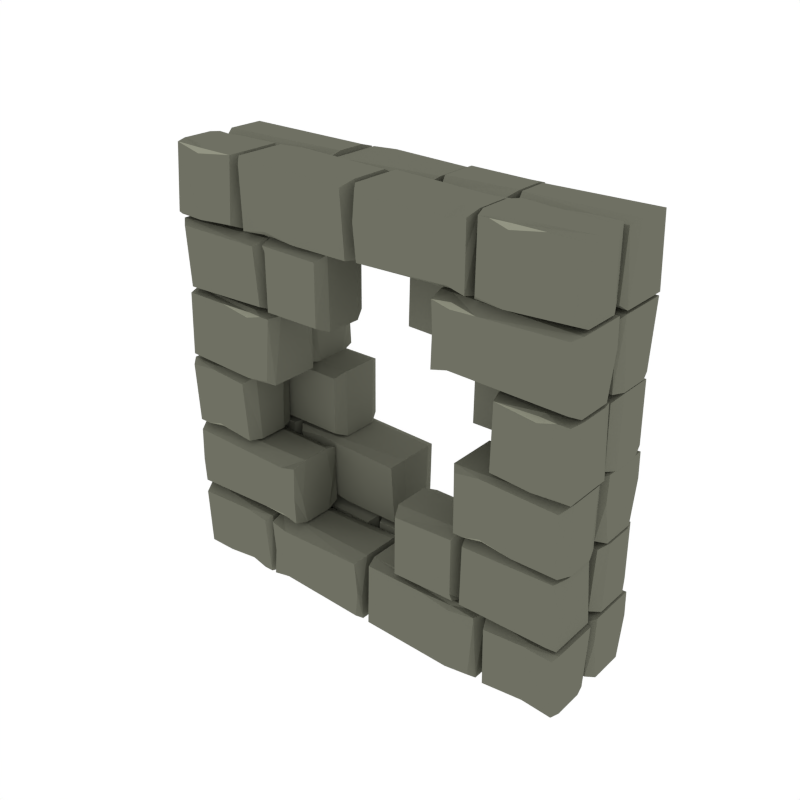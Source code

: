 # Source: Wall_Double_Hole.blend  (saved by Blender 2.79.0; exported with 4.5.12 LTS)
import bpy
from mathutils import Matrix  # noqa: F401  (used for matrix-valued properties, if any)

bpy.ops.wm.read_factory_settings(use_empty=True)
scene = bpy.context.scene
scene.name = 'Scene'

# ---- collections
col_collection_1 = bpy.data.collections.new('Collection 1'); scene.collection.children.link(col_collection_1)

# ---- materials (node trees are filled in below, after node groups)
mat_main = bpy.data.materials.new('Main')
mat_main.alpha_threshold = 0.0
mat_main.diffuse_color = (0.159, 0.162, 0.1248, 1.0)
mat_main.roughness = 0.5
mat_highlights = bpy.data.materials.new('Highlights')
mat_highlights.alpha_threshold = 0.0
mat_highlights.diffuse_color = (0.2899, 0.2957, 0.226, 1.0)
mat_highlights.roughness = 0.5

# ---- material node trees

# ---- world
world_world = bpy.data.worlds.new('World'); scene.world = world_world
world_world.color = (1.0, 1.0, 1.0)
world_world.use_sun_shadow = False
world_world.sun_shadow_jitter_overblur = 0.0
world_world.cycles.sampling_method = 'NONE'
world_world.cycles.sample_map_resolution = 256

# ---- meshes
me_cube_013 = bpy.data.meshes.new('Cube.013')
me_cube_013.from_pydata([(-0.4549, -0.3751, -0.1337), (-0.57, -0.3711, -0.1337), (-0.4337, -0.4792, -0.1337), (-0.4502, -0.3539, -0.4031), (-0.3653, -0.4633, -0.7966), (-0.4242, -0.336, -1.121), (-0.3662, -0.336, -1.215), (-0.3732, -0.3563, -0.1337), (-0.3664, -0.6554, -1.279), (-0.3732, -0.6351, -0.1337), (-0.9913, -0.4571, -0.3741), (-0.9657, -0.4792, -0.1337), (-0.9914, -0.336, -0.4691), (-0.9534, -0.3589, -0.1337), (-0.9903, -0.6554, -1.005), (-0.967, -0.6295, -0.1337), (-0.4245, -0.6554, -1.244), (-0.4511, -0.6151, -0.1337), (-0.3785, -0.4792, -0.1337), (-0.6539, -0.6764, -0.259), (-0.8406, -0.7003, -0.2384), (-0.8406, -0.7003, -0.2384), (-0.9204, -0.6764, -0.259), (-0.6596, -0.9622, 0.0001363), (-0.6332, -0.9881, -1.005), (-0.9736, -0.965, 0.000137), (-0.9934, -0.9869, -0.4691), (-0.8406, -0.9769, 0.000137), (-0.8632, -0.9867, -0.3741), (0.5356, -0.6288, -0.259), (-0.6332, -0.6697, -1.279), (-0.9758, -0.6764, -0.259), (-0.9918, -0.6695, -1.215), (-0.8406, -0.6816, -0.5273), (-0.8569, -0.6686, -0.7966), (0.6005, -0.6665, -0.7966), (0.6168, -0.6794, -0.5273), (0.4705, -0.6674, -1.215), (0.4913, -0.6743, -0.259), (0.9912, -0.6675, -1.279), (0.9693, -0.6743, -0.259), (0.5942, -0.9846, -0.3741), (0.6168, -0.9748, 0.000137), (0.4787, -0.9792, -0.4691), (0.5016, -0.9573, 0.000137), (0.9912, -0.986, -1.005), (0.9636, -0.9601, 0.0001363), (0.5369, -0.6743, -0.259), (0.6168, -0.6981, -0.2384), (0.6168, -0.6982, -0.2384), (0.7664, -0.6743, -0.259), (0.4835, -0.3766, -0.207), (0.205, -0.6321, -0.07293), (0.1786, -0.658, -1.005), (0.2022, -0.3539, -0.07293), (0.1748, -0.3289, -0.8819), (0.4835, -0.6377, -0.207), (0.5037, -0.658, -1.279), (0.4968, -0.3518, -0.207), (0.5038, -0.3315, -1.215), (0.9549, -0.6415, -0.259), (0.5413, -0.3631, 0.0001363), (0.5149, -0.3372, -1.005), (0.9528, -0.3603, 0.000137), (0.9832, -0.3384, -0.4691), (0.5149, -0.6556, -1.279), (0.9832, -0.6558, -1.215), (0.4943, -0.3225, -0.7966), (0.4781, -0.3096, -0.5273), (0.6243, -0.3216, -1.215), (0.6036, -0.3147, -0.259), (0.02902, -0.3215, -1.279), (0.04976, -0.3147, -0.259), (0.5007, -0.004425, -0.3741), (0.4781, -0.01425, 0.000137), (0.6161, -0.009769, -0.4691), (0.5932, -0.03169, 0.000137), (0.02902, -0.003029, -1.005), (0.05546, -0.02893, 0.0001363), (0.6572, -0.01303, -0.259), (0.8439, -0.0369, -0.2384), (0.8439, -0.0369, -0.2384), (0.9811, -0.0117, -0.4437), (0.6629, -0.2988, 0.0001363), (0.6365, -0.3247, -1.005), (0.9809, -0.3053, -0.03266), (0.9963, -0.3235, -0.4691), (0.8439, -0.3135, 0.000137), (0.8665, -0.3233, -0.3741), (0.6365, -0.006289, -1.279), (0.9913, -0.006147, -1.215), (0.8439, -0.01818, -0.5273), (0.8602, -0.00522, -0.7966), (0.4781, -0.2909, -0.2384), (0.4781, -0.2909, -0.2384), (0.3284, -0.3147, -0.259), (-0.5166, -0.1485, -0.1767), (-0.4431, -0.286, -0.04839), (-0.469, -0.3248, -1.244), (-0.02147, -0.3004, -0.005982), (0.001842, -0.3248, -1.005), (-0.01858, -0.02637, -0.006508), (0.0006309, -0.005372, -0.4691), (-0.006324, -0.1485, -0.00875), (0.0004163, -0.1265, -0.3741), (-0.5218, -0.3061, -0.0495), (-0.5271, -0.3248, -1.279), (-0.5218, -0.02425, -0.0495), (-0.5273, -0.005372, -1.215), (-0.4693, -0.005372, -1.121), (-0.5282, -0.1327, -0.7966), (-0.435, -0.04284, -0.04987), (-0.4608, -0.1485, -0.1553), (-0.6688, -0.003103, -0.7966), (-0.6851, -0.01607, -0.5273), (-0.5388, -0.00403, -1.215), (-0.5596, -0.01091, -0.259), (-0.9875, -0.004172, -1.279), (-0.9665, -0.01091, -0.259), (-0.6625, -0.3212, -0.3741), (-0.6851, -0.3114, 0.000137), (-0.547, -0.3159, -0.4691), (-0.5699, -0.294, 0.000137), (-0.9875, -0.3226, -1.005), (-0.9608, -0.2967, 0.0001363), (-0.6052, -0.01091, -0.259), (-0.6851, -0.03478, -0.2384), (-0.6851, -0.03478, -0.2384), (-0.8347, -0.01091, -0.259), (0.5989, -0.975, 4.284), (0.5824, -0.8494, 4.554), (0.5138, -0.8654, 3.889), (0.5729, -0.993, 3.564), (0.5147, -0.993, 3.469), (0.5218, -0.9727, 4.554), (0.5149, -0.6727, 3.405), (0.5315, -0.7026, 4.554), (0.9887, -0.8716, 4.313), (0.9591, -0.8494, 4.554), (0.9888, -0.993, 4.218), (0.9468, -0.97, 4.554), (0.9895, -0.6727, 3.68), (0.9604, -0.6987, 4.554), (0.5732, -0.6727, 3.44), (0.5999, -0.713, 4.554), (0.5271, -0.8494, 4.554), (-0.974, -0.9728, 4.48), (-0.3798, -0.6961, 4.615), (-0.3533, -0.6701, 3.68), (-0.3769, -0.9707, 4.615), (-0.3495, -0.9957, 3.804), (-0.9704, -0.6905, 4.48), (-0.9891, -0.6701, 3.405), (-0.9891, -0.9931, 3.469), (0.4627, -0.2954, 4.551), (0.5777, -0.2995, 4.551), (0.4414, -0.1913, 4.551), (0.4579, -0.3166, 4.282), (0.373, -0.2073, 3.889), (0.432, -0.3346, 3.565), (0.374, -0.3346, 3.47), (0.381, -0.3142, 4.551), (0.3741, -0.01517, 3.406), (0.381, -0.03547, 4.551), (0.9963, -0.2135, 4.311), (0.9729, -0.1913, 4.551), (0.9964, -0.3346, 4.216), (0.9607, -0.3116, 4.551), (0.9971, -0.01517, 3.68), (0.9742, -0.04106, 4.551), (0.4323, -0.01517, 3.441), (0.4589, -0.05538, 4.551), (0.3863, -0.1913, 4.551), (-0.5278, -0.04171, 4.426), (0.2305, -0.3313, 3.889), (0.2142, -0.3184, 4.158), (0.3604, -0.3304, 3.47), (0.3397, -0.3235, 4.426), (-0.1499, -0.3303, 3.406), (-0.1292, -0.3235, 4.426), (0.2368, -0.02334, 4.311), (0.2142, -0.03317, 4.685), (0.3522, -0.02869, 4.216), (0.3294, -0.05061, 4.685), (-0.1499, -0.02195, 3.68), (-0.1235, -0.04785, 4.685), (0.294, -0.3235, 4.426), (0.2142, -0.2997, 4.447), (0.2142, -0.2997, 4.447), (0.06453, -0.3235, 4.426), (-0.4757, -0.2939, 4.478), (-0.1973, -0.03846, 4.612), (-0.1708, -0.01256, 3.68), (-0.1944, -0.299, 4.612), (-0.1671, -0.324, 3.803), (-0.4757, -0.03287, 4.478), (-0.4959, -0.01256, 3.406), (-0.489, -0.3011, 4.478), (-0.4961, -0.3214, 3.47), (-0.9757, -0.02904, 4.426), (-0.5335, -0.3075, 4.685), (-0.5071, -0.3334, 3.68), (-0.9736, -0.3102, 4.685), (-0.9933, -0.3322, 4.216), (-0.5071, -0.01491, 3.406), (-0.9918, -0.01477, 3.47), (-0.4866, -0.348, 3.889), (-0.4703, -0.361, 4.158), (-0.6165, -0.3489, 3.47), (-0.5958, -0.3558, 4.426), (-0.02127, -0.3491, 3.406), (-0.04201, -0.3558, 4.426), (-0.4929, -0.6661, 4.311), (-0.4703, -0.6563, 4.685), (-0.6084, -0.6608, 4.216), (-0.5855, -0.6388, 4.685), (-0.02127, -0.6675, 3.68), (-0.04771, -0.6416, 4.685), (-0.6495, -0.6575, 4.426), (-0.8362, -0.6336, 4.447), (-0.8362, -0.6336, 4.447), (-0.916, -0.6575, 4.426), (-0.6552, -0.3717, 4.685), (-0.6287, -0.3458, 3.68), (-0.9692, -0.3689, 4.685), (-0.9913, -0.347, 4.216), (-0.8362, -0.357, 4.685), (-0.8588, -0.3472, 4.311), (-0.6287, -0.6642, 3.406), (-0.9714, -0.6575, 4.426), (-0.9897, -0.6644, 3.47), (-0.8362, -0.6523, 4.158), (-0.8525, -0.6653, 3.889), (-0.5502, -0.3558, 4.426), (-0.4703, -0.3797, 4.447), (-0.4703, -0.3797, 4.447), (-0.3207, -0.3558, 4.426), (0.6765, -0.6674, 3.889), (0.6928, -0.6545, 4.158), (0.5466, -0.6665, 3.47), (0.5673, -0.6596, 4.426), (0.9936, -0.6664, 3.406), (0.9737, -0.6596, 4.426), (0.6702, -0.3493, 4.311), (0.6928, -0.3591, 4.685), (0.5548, -0.3547, 4.216), (0.5776, -0.3766, 4.685), (0.9936, -0.3479, 3.68), (0.968, -0.3738, 4.685), (0.613, -0.6596, 4.426), (0.6928, -0.6357, 4.447), (0.6928, -0.6357, 4.447), (0.8425, -0.6596, 4.426), (-0.4549, -0.3751, -4.647), (-0.57, -0.3711, -4.647), (-0.4337, -0.4792, -4.647), (-0.4502, -0.3539, -4.378), (-0.3653, -0.4633, -3.985), (-0.4242, -0.336, -3.661), (-0.3662, -0.336, -3.566), (-0.3732, -0.3563, -4.647), (-0.3664, -0.6554, -3.502), (-0.3732, -0.6351, -4.647), (-0.9913, -0.4571, -4.407), (-0.9657, -0.4792, -4.647), (-0.9914, -0.336, -4.312), (-0.9534, -0.3589, -4.647), (-0.9903, -0.6554, -3.776), (-0.967, -0.6295, -4.647), (-0.4245, -0.6554, -3.537), (-0.4511, -0.6151, -4.647), (-0.3785, -0.4792, -4.647), (-0.6539, -0.6764, -4.522), (-0.8406, -0.7003, -4.543), (-0.8406, -0.7003, -4.543), (-0.9204, -0.6764, -4.522), (-0.6596, -0.9622, -4.781), (-0.6332, -0.9881, -3.776), (-0.9736, -0.965, -4.781), (-0.9934, -0.9869, -4.312), (-0.8406, -0.9769, -4.781), (-0.8632, -0.9867, -4.407), (0.5356, -0.6288, -4.522), (-0.6332, -0.6697, -3.502), (-0.9758, -0.6764, -4.522), (-0.9918, -0.6695, -3.566), (-0.8406, -0.6816, -4.254), (-0.8569, -0.6686, -3.985), (0.6005, -0.6665, -3.985), (0.6168, -0.6794, -4.254), (0.4705, -0.6674, -3.566), (0.4913, -0.6743, -4.522), (0.9912, -0.6675, -3.502), (0.9693, -0.6743, -4.522), (0.5942, -0.9846, -4.407), (0.6168, -0.9748, -4.781), (0.4787, -0.9792, -4.312), (0.5016, -0.9573, -4.781), (0.9912, -0.986, -3.776), (0.9636, -0.9601, -4.781), (0.5369, -0.6743, -4.522), (0.6168, -0.6981, -4.543), (0.6168, -0.6982, -4.543), (0.7664, -0.6743, -4.522), (0.4835, -0.3766, -4.574), (0.205, -0.6321, -4.708), (0.1786, -0.658, -3.776), (0.2022, -0.3539, -4.708), (0.1748, -0.3289, -3.899), (0.4835, -0.6377, -4.574), (0.5037, -0.658, -3.502), (0.4968, -0.3518, -4.574), (0.5038, -0.3315, -3.566), (0.9549, -0.6415, -4.522), (0.5413, -0.3631, -4.781), (0.5149, -0.3372, -3.776), (0.9528, -0.3603, -4.781), (0.9832, -0.3384, -4.312), (0.5149, -0.6556, -3.502), (0.9832, -0.6558, -3.566), (0.4943, -0.3225, -3.985), (0.4781, -0.3096, -4.254), (0.6243, -0.3216, -3.566), (0.6036, -0.3147, -4.522), (0.02902, -0.3215, -3.502), (0.04976, -0.3147, -4.522), (0.5007, -0.004425, -4.407), (0.4781, -0.01425, -4.781), (0.6161, -0.009769, -4.312), (0.5932, -0.03169, -4.781), (0.02902, -0.003029, -3.776), (0.05546, -0.02893, -4.781), (0.6572, -0.01303, -4.522), (0.8439, -0.0369, -4.543), (0.8439, -0.0369, -4.543), (0.9811, -0.0117, -4.337), (0.6629, -0.2988, -4.781), (0.6365, -0.3247, -3.776), (0.9809, -0.3053, -4.748), (0.9963, -0.3235, -4.312), (0.8439, -0.3135, -4.781), (0.8665, -0.3233, -4.407), (0.6365, -0.006289, -3.502), (0.9913, -0.006147, -3.566), (0.8439, -0.01818, -4.254), (0.8602, -0.00522, -3.985), (0.4781, -0.2909, -4.543), (0.4781, -0.2909, -4.543), (0.3284, -0.3147, -4.522), (-0.5166, -0.1485, -4.605), (-0.4431, -0.286, -4.733), (-0.469, -0.3248, -3.537), (-0.02147, -0.3004, -4.775), (0.001842, -0.3248, -3.776), (-0.01858, -0.02637, -4.775), (0.0006309, -0.005372, -4.312), (-0.006324, -0.1485, -4.772), (0.0004163, -0.1265, -4.407), (-0.5218, -0.3061, -4.732), (-0.5271, -0.3248, -3.502), (-0.5218, -0.02425, -4.732), (-0.5273, -0.005372, -3.566), (-0.4693, -0.005372, -3.661), (-0.5282, -0.1327, -3.985), (-0.435, -0.04284, -4.731), (-0.4608, -0.1485, -4.626), (-0.6688, -0.003103, -3.985), (-0.6851, -0.01607, -4.254), (-0.5388, -0.00403, -3.566), (-0.5596, -0.01091, -4.522), (-0.9875, -0.004172, -3.502), (-0.9665, -0.01091, -4.522), (-0.6625, -0.3212, -4.407), (-0.6851, -0.3114, -4.781), (-0.547, -0.3159, -4.312), (-0.5699, -0.294, -4.781), (-0.9875, -0.3226, -3.776), (-0.9608, -0.2967, -4.781), (-0.6052, -0.01091, -4.522), (-0.6851, -0.03478, -4.543), (-0.6851, -0.03478, -4.543), (-0.8347, -0.01091, -4.522), (0.5989, -0.975, 0.3053), (0.5824, -0.8494, 0.0351), (0.5138, -0.8654, 0.7), (0.5729, -0.993, 1.025), (0.5147, -0.993, 1.12), (0.5218, -0.9727, 0.0351), (0.5149, -0.6727, 1.184), (0.5315, -0.7026, 0.0351), (0.9887, -0.8716, 0.2763), (0.9591, -0.8494, 0.0351), (0.9888, -0.993, 0.3715), (0.9468, -0.97, 0.0351), (0.9895, -0.6727, 0.9088), (0.9604, -0.6987, 0.0351), (0.5732, -0.6727, 1.149), (0.5999, -0.713, 0.0351), (0.5271, -0.8494, 0.0351), (-0.974, -0.9728, 0.1086), (-0.3798, -0.6961, -0.02582), (-0.3533, -0.6701, 0.9088), (-0.3769, -0.9707, -0.02582), (-0.3495, -0.9957, 0.7855), (-0.9704, -0.6905, 0.1086), (-0.9891, -0.6701, 1.184), (-0.9891, -0.9931, 1.12), (0.4627, -0.2954, 0.03762), (0.5777, -0.2995, 0.03762), (0.4414, -0.1913, 0.03762), (0.4579, -0.3166, 0.307), (0.373, -0.2073, 0.7005), (0.432, -0.3346, 1.024), (0.374, -0.3346, 1.119), (0.381, -0.3142, 0.03762), (0.3741, -0.01517, 1.183), (0.381, -0.03547, 0.03762), (0.9963, -0.2135, 0.2781), (0.9729, -0.1913, 0.03762), (0.9964, -0.3346, 0.373), (0.9607, -0.3116, 0.03762), (0.9971, -0.01517, 0.9087), (0.9742, -0.04106, 0.03762), (0.4323, -0.01517, 1.148), (0.4589, -0.05538, 0.03762), (0.3863, -0.1913, 0.03762), (-0.5278, -0.04171, 0.1629), (0.2305, -0.3313, 0.7005), (0.2142, -0.3184, 0.4312), (0.3604, -0.3304, 1.119), (0.3397, -0.3235, 0.1629), (-0.1499, -0.3303, 1.183), (-0.1292, -0.3235, 0.1629), (0.2368, -0.02334, 0.2781), (0.2142, -0.03317, -0.0962), (0.3522, -0.02869, 0.373), (0.3294, -0.05061, -0.0962), (-0.1499, -0.02195, 0.9087), (-0.1235, -0.04785, -0.0962), (0.294, -0.3235, 0.1629), (0.2142, -0.2997, 0.1423), (0.2142, -0.2997, 0.1423), (0.06453, -0.3235, 0.1629), (-0.4757, -0.2939, 0.1109), (-0.1973, -0.03846, -0.02313), (-0.1708, -0.01256, 0.9087), (-0.1944, -0.299, -0.02313), (-0.1671, -0.324, 0.7858), (-0.4757, -0.03287, 0.1109), (-0.4959, -0.01256, 1.183), (-0.489, -0.3011, 0.1109), (-0.4961, -0.3214, 1.119), (-0.9757, -0.02904, 0.1629), (-0.5335, -0.3075, -0.0962), (-0.5071, -0.3334, 0.9087), (-0.9736, -0.3102, -0.0962), (-0.9933, -0.3322, 0.373), (-0.5071, -0.01491, 1.183), (-0.9918, -0.01477, 1.119), (-0.4866, -0.348, 0.7005), (-0.4703, -0.361, 0.4312), (-0.6165, -0.3489, 1.119), (-0.5958, -0.3558, 0.1629), (-0.02127, -0.3491, 1.183), (-0.04201, -0.3558, 0.1629), (-0.4929, -0.6661, 0.2781), (-0.4703, -0.6563, -0.0962), (-0.6084, -0.6608, 0.373), (-0.5855, -0.6388, -0.0962), (-0.02127, -0.6675, 0.9087), (-0.04771, -0.6416, -0.0962), (-0.6495, -0.6575, 0.1629), (-0.8362, -0.6336, 0.1423), (-0.8362, -0.6336, 0.1423), (-0.916, -0.6575, 0.1629), (-0.6552, -0.3717, -0.0962), (-0.6287, -0.3458, 0.9087), (-0.9692, -0.3689, -0.0962), (-0.9913, -0.347, 0.373), (-0.8362, -0.357, -0.0962), (-0.8588, -0.3472, 0.2781), (-0.6287, -0.6642, 1.183), (-0.9714, -0.6575, 0.1629), (-0.9897, -0.6644, 1.119), (-0.8362, -0.6523, 0.4312), (-0.8525, -0.6653, 0.7005), (-0.5502, -0.3558, 0.1629), (-0.4703, -0.3797, 0.1423), (-0.4703, -0.3797, 0.1423), (-0.3207, -0.3558, 0.1629), (0.6765, -0.6674, 0.7005), (0.6928, -0.6545, 0.4312), (0.5466, -0.6665, 1.119), (0.5673, -0.6596, 0.1629), (0.9936, -0.6664, 1.183), (0.9737, -0.6596, 0.1629), (0.6702, -0.3493, 0.2781), (0.6928, -0.3591, -0.0962), (0.5548, -0.3547, 0.373), (0.5776, -0.3766, -0.0962), (0.9936, -0.3479, 0.9087), (0.968, -0.3738, -0.0962), (0.613, -0.6596, 0.1629), (0.6928, -0.6357, 0.1423), (0.6928, -0.6357, 0.1423), (0.8425, -0.6596, 0.1629), (0.4554, -1.607, -0.1337), (0.5705, -1.611, -0.1337), (0.4342, -1.503, -0.1337), (0.4507, -1.628, -0.4031), (0.3658, -1.519, -0.7966), (0.4248, -1.646, -1.121), (0.3668, -1.646, -1.215), (0.3738, -1.626, -0.1337), (0.3669, -1.326, -1.279), (0.3738, -1.347, -0.1337), (0.9918, -1.525, -0.3741), (0.9662, -1.503, -0.1337), (0.9919, -1.646, -0.4691), (0.9539, -1.623, -0.1337), (0.9909, -1.326, -1.005), (0.9675, -1.352, -0.1337), (0.425, -1.326, -1.244), (0.4516, -1.367, -0.1337), (0.379, -1.503, -0.1337), (0.6544, -1.305, -0.259), (0.8411, -1.282, -0.2384), (0.8411, -1.282, -0.2384), (0.921, -1.305, -0.259), (0.6601, -1.02, 0.0001363), (0.6337, -0.9937, -1.005), (0.9742, -1.017, 0.000137), (0.9939, -0.9949, -0.4691), (0.8411, -1.005, 0.000137), (0.8637, -0.9951, -0.3741), (-0.5351, -1.353, -0.259), (0.6337, -1.312, -1.279), (0.9763, -1.305, -0.259), (0.9923, -1.312, -1.215), (0.8411, -1.3, -0.5273), (0.8574, -1.313, -0.7966), (-0.6, -1.315, -0.7966), (-0.6162, -1.302, -0.5273), (-0.47, -1.314, -1.215), (-0.4907, -1.308, -0.259), (-0.9907, -1.314, -1.279), (-0.9688, -1.308, -0.259), (-0.5936, -0.9972, -0.3741), (-0.6162, -1.007, 0.000137), (-0.4782, -1.003, -0.4691), (-0.5011, -1.025, 0.000137), (-0.9907, -0.9959, -1.005), (-0.9631, -1.022, 0.0001363), (-0.5364, -1.308, -0.259), (-0.6162, -1.284, -0.2384), (-0.6162, -1.284, -0.2384), (-0.7659, -1.308, -0.259), (-0.483, -1.605, -0.207), (-0.2045, -1.35, -0.07293), (-0.178, -1.324, -1.005), (-0.2016, -1.628, -0.07293), (-0.1743, -1.653, -0.8819), (-0.483, -1.344, -0.207), (-0.5031, -1.324, -1.279), (-0.4963, -1.63, -0.207), (-0.5033, -1.65, -1.215), (-0.9544, -1.34, -0.259), (-0.5408, -1.619, 0.0001354), (-0.5143, -1.645, -1.005), (-0.9523, -1.622, 0.0001361), (-0.9827, -1.643, -0.4691), (-0.5143, -1.326, -1.279), (-0.9827, -1.326, -1.215), (-0.4938, -1.659, -0.7966), (-0.4775, -1.672, -0.5273), (-0.6238, -1.66, -1.215), (-0.603, -1.667, -0.259), (-0.02849, -1.66, -1.279), (-0.04923, -1.667, -0.259), (-0.5001, -1.977, -0.3741), (-0.4775, -1.968, 0.0001356), (-0.6156, -1.972, -0.4691), (-0.5927, -1.95, 0.0001356), (-0.02849, -1.979, -1.005), (-0.05493, -1.953, 0.0001349), (-0.6567, -1.969, -0.259), (-0.8434, -1.945, -0.2384), (-0.8434, -1.945, -0.2384), (-0.9805, -1.97, -0.4437), (-0.6624, -1.683, 0.0001353), (-0.636, -1.657, -1.005), (-0.9804, -1.677, -0.03266), (-0.9958, -1.658, -0.4691), (-0.8434, -1.668, 0.000136), (-0.866, -1.659, -0.3741), (-0.636, -1.976, -1.279), (-0.9908, -1.976, -1.215), (-0.8434, -1.964, -0.5273), (-0.8597, -1.977, -0.7966), (-0.4775, -1.691, -0.2384), (-0.4775, -1.691, -0.2384), (-0.3279, -1.667, -0.259), (0.5171, -1.833, -0.1767), (0.4436, -1.696, -0.0484), (0.4695, -1.657, -1.244), (0.022, -1.681, -0.005983), (-0.001311, -1.657, -1.005), (0.01911, -1.955, -0.00651), (-0.0001009, -1.976, -0.4691), (0.006854, -1.833, -0.008751), (0.0001137, -1.855, -0.3741), (0.5223, -1.676, -0.0495), (0.5277, -1.657, -1.279), (0.5223, -1.958, -0.0495), (0.5278, -1.976, -1.215), (0.4698, -1.976, -1.121), (0.5288, -1.849, -0.7966), (0.4356, -1.939, -0.04987), (0.4613, -1.833, -0.1553), (0.6693, -1.979, -0.7966), (0.6856, -1.966, -0.5273), (0.5394, -1.978, -1.215), (0.5601, -1.971, -0.259), (0.988, -1.978, -1.279), (0.967, -1.971, -0.259), (0.663, -1.661, -0.3741), (0.6856, -1.67, 0.000136), (0.5476, -1.666, -0.4691), (0.5704, -1.688, 0.000136), (0.988, -1.659, -1.005), (0.9613, -1.685, 0.0001353), (0.6058, -1.971, -0.259), (0.6856, -1.947, -0.2384), (0.6856, -1.947, -0.2384), (0.8352, -1.971, -0.259), (-0.5984, -1.007, 4.284), (-0.5819, -1.132, 4.554), (-0.5133, -1.116, 3.889), (-0.5724, -0.9888, 3.564), (-0.5142, -0.9888, 3.469), (-0.5213, -1.009, 4.554), (-0.5144, -1.309, 3.405), (-0.531, -1.279, 4.554), (-0.9881, -1.11, 4.313), (-0.9586, -1.132, 4.554), (-0.9883, -0.9888, 4.218), (-0.9463, -1.012, 4.554), (-0.9889, -1.309, 3.68), (-0.9599, -1.283, 4.554), (-0.5727, -1.309, 3.44), (-0.5994, -1.269, 4.554), (-0.5265, -1.132, 4.554), (0.9745, -1.009, 4.48), (0.3803, -1.286, 4.615), (0.3538, -1.312, 3.68), (0.3774, -1.011, 4.615), (0.35, -0.9861, 3.804), (0.9709, -1.291, 4.48), (0.9896, -1.312, 3.405), (0.9897, -0.9887, 3.469), (-0.4621, -1.686, 4.551), (-0.5772, -1.682, 4.551), (-0.4409, -1.791, 4.551), (-0.4574, -1.665, 4.282), (-0.3725, -1.775, 3.889), (-0.4315, -1.647, 3.565), (-0.3734, -1.647, 3.47), (-0.3805, -1.668, 4.551), (-0.3736, -1.967, 3.406), (-0.3805, -1.946, 4.551), (-0.9957, -1.768, 4.311), (-0.9724, -1.791, 4.551), (-0.9959, -1.647, 4.216), (-0.9601, -1.67, 4.551), (-0.9965, -1.967, 3.68), (-0.9737, -1.941, 4.551), (-0.4317, -1.967, 3.441), (-0.4583, -1.926, 4.551), (-0.3857, -1.791, 4.551), (0.5284, -1.94, 4.426), (-0.2299, -1.65, 3.889), (-0.2137, -1.663, 4.158), (-0.3599, -1.651, 3.47), (-0.3392, -1.658, 4.426), (0.1505, -1.652, 3.406), (0.1297, -1.658, 4.426), (-0.2363, -1.958, 4.311), (-0.2137, -1.949, 4.685), (-0.3517, -1.953, 4.216), (-0.3288, -1.931, 4.685), (0.1505, -1.96, 3.68), (0.124, -1.934, 4.685), (-0.2935, -1.658, 4.426), (-0.2137, -1.682, 4.447), (-0.2137, -1.682, 4.447), (-0.064, -1.658, 4.426), (0.4763, -1.688, 4.478), (0.1978, -1.943, 4.612), (0.1713, -1.969, 3.68), (0.1949, -1.683, 4.612), (0.1676, -1.658, 3.803), (0.4763, -1.949, 4.478), (0.4965, -1.969, 3.406), (0.4896, -1.681, 4.478), (0.4966, -1.66, 3.47), (0.9762, -1.953, 4.426), (0.5341, -1.674, 4.685), (0.5076, -1.648, 3.68), (0.9741, -1.672, 4.685), (0.9939, -1.65, 4.216), (0.5076, -1.967, 3.406), (0.9923, -1.967, 3.47), (0.4871, -1.634, 3.889), (0.4708, -1.621, 4.158), (0.6171, -1.633, 3.47), (0.5963, -1.626, 4.426), (0.0218, -1.633, 3.406), (0.04254, -1.626, 4.426), (0.4934, -1.316, 4.311), (0.4708, -1.326, 4.685), (0.6089, -1.321, 4.216), (0.586, -1.343, 4.685), (0.0218, -1.314, 3.68), (0.04824, -1.34, 4.685), (0.65, -1.324, 4.426), (0.8367, -1.348, 4.447), (0.8367, -1.348, 4.447), (0.9165, -1.324, 4.426), (0.6557, -1.61, 4.685), (0.6293, -1.636, 3.68), (0.9697, -1.613, 4.685), (0.9918, -1.635, 4.216), (0.8367, -1.625, 4.685), (0.8593, -1.635, 4.311), (0.6293, -1.318, 3.406), (0.9719, -1.324, 4.426), (0.9903, -1.317, 3.47), (0.8367, -1.329, 4.158), (0.853, -1.317, 3.889), (0.5507, -1.626, 4.426), (0.4708, -1.602, 4.447), (0.4708, -1.602, 4.447), (0.3212, -1.626, 4.426), (-0.676, -1.314, 3.889), (-0.6923, -1.327, 4.158), (-0.546, -1.315, 3.47), (-0.5668, -1.322, 4.426), (-0.9931, -1.315, 3.406), (-0.9732, -1.322, 4.426), (-0.6697, -1.633, 4.311), (-0.6923, -1.623, 4.685), (-0.5542, -1.627, 4.216), (-0.5771, -1.605, 4.685), (-0.9931, -1.634, 3.68), (-0.9675, -1.608, 4.685), (-0.6124, -1.322, 4.426), (-0.6923, -1.346, 4.447), (-0.6923, -1.346, 4.447), (-0.8419, -1.322, 4.426), (0.4554, -1.607, -4.647), (0.5705, -1.611, -4.647), (0.4342, -1.503, -4.647), (0.4507, -1.628, -4.378), (0.3658, -1.519, -3.985), (0.4248, -1.646, -3.661), (0.3668, -1.646, -3.566), (0.3738, -1.626, -4.647), (0.3669, -1.326, -3.502), (0.3738, -1.347, -4.647), (0.9918, -1.525, -4.407), (0.9662, -1.503, -4.647), (0.9919, -1.646, -4.312), (0.9539, -1.623, -4.647), (0.9909, -1.326, -3.776), (0.9675, -1.352, -4.647), (0.425, -1.326, -3.537), (0.4516, -1.367, -4.647), (0.379, -1.503, -4.647), (0.6544, -1.305, -4.522), (0.8411, -1.282, -4.543), (0.8411, -1.282, -4.543), (0.921, -1.305, -4.522), (0.6601, -1.02, -4.781), (0.6337, -0.9937, -3.776), (0.9742, -1.017, -4.781), (0.9939, -0.9949, -4.312), (0.8411, -1.005, -4.781), (0.8637, -0.9951, -4.407), (-0.5351, -1.353, -4.522), (0.6337, -1.312, -3.502), (0.9763, -1.305, -4.522), (0.9923, -1.312, -3.566), (0.8411, -1.3, -4.254), (0.8574, -1.313, -3.985), (-0.6, -1.315, -3.985), (-0.6162, -1.302, -4.254), (-0.47, -1.314, -3.566), (-0.4907, -1.308, -4.522), (-0.9907, -1.314, -3.502), (-0.9688, -1.308, -4.522), (-0.5936, -0.9972, -4.407), (-0.6162, -1.007, -4.781), (-0.4782, -1.003, -4.312), (-0.5011, -1.025, -4.781), (-0.9907, -0.9959, -3.776), (-0.9631, -1.022, -4.781), (-0.5364, -1.308, -4.522), (-0.6162, -1.284, -4.543), (-0.6162, -1.284, -4.543), (-0.7659, -1.308, -4.522), (-0.483, -1.605, -4.574), (-0.2045, -1.35, -4.708), (-0.178, -1.324, -3.776), (-0.2016, -1.628, -4.708), (-0.1743, -1.653, -3.899), (-0.483, -1.344, -4.574), (-0.5031, -1.324, -3.502), (-0.4963, -1.63, -4.574), (-0.5033, -1.65, -3.566), (-0.9544, -1.34, -4.522), (-0.5408, -1.619, -4.781), (-0.5143, -1.645, -3.776), (-0.9523, -1.622, -4.781), (-0.9827, -1.643, -4.312), (-0.5143, -1.326, -3.502), (-0.9827, -1.326, -3.566), (-0.4938, -1.659, -3.985), (-0.4775, -1.672, -4.254), (-0.6238, -1.66, -3.566), (-0.603, -1.667, -4.522), (-0.02849, -1.66, -3.502), (-0.04923, -1.667, -4.522), (-0.5001, -1.977, -4.407), (-0.4775, -1.968, -4.781), (-0.6156, -1.972, -4.312), (-0.5927, -1.95, -4.781), (-0.02849, -1.979, -3.776), (-0.05493, -1.953, -4.781), (-0.6567, -1.969, -4.522), (-0.8434, -1.945, -4.543), (-0.8434, -1.945, -4.543), (-0.9805, -1.97, -4.337), (-0.6624, -1.683, -4.781), (-0.636, -1.657, -3.776), (-0.9804, -1.677, -4.748), (-0.9958, -1.658, -4.312), (-0.8434, -1.668, -4.781), (-0.866, -1.659, -4.407), (-0.636, -1.976, -3.502), (-0.9908, -1.976, -3.566), (-0.8434, -1.964, -4.254), (-0.8597, -1.977, -3.985), (-0.4775, -1.691, -4.543), (-0.4775, -1.691, -4.543), (-0.3279, -1.667, -4.522), (0.5171, -1.833, -4.605), (0.4436, -1.696, -4.733), (0.4695, -1.657, -3.537), (0.022, -1.681, -4.775), (-0.001311, -1.657, -3.776), (0.01911, -1.955, -4.775), (-0.0001009, -1.976, -4.312), (0.006854, -1.833, -4.772), (0.0001137, -1.855, -4.407), (0.5223, -1.676, -4.732), (0.5277, -1.657, -3.502), (0.5223, -1.958, -4.732), (0.5278, -1.976, -3.566), (0.4698, -1.976, -3.661), (0.5288, -1.849, -3.985), (0.4356, -1.939, -4.731), (0.4613, -1.833, -4.626), (0.6693, -1.979, -3.985), (0.6856, -1.966, -4.254), (0.5394, -1.978, -3.566), (0.5601, -1.971, -4.522), (0.988, -1.978, -3.502), (0.967, -1.971, -4.522), (0.663, -1.661, -4.407), (0.6856, -1.67, -4.781), (0.5476, -1.666, -4.312), (0.5704, -1.688, -4.781), (0.988, -1.659, -3.776), (0.9613, -1.685, -4.781), (0.6058, -1.971, -4.522), (0.6856, -1.947, -4.543), (0.6856, -1.947, -4.543), (0.8352, -1.971, -4.522), (-0.5984, -1.007, 0.3053), (-0.5819, -1.132, 0.0351), (-0.5133, -1.116, 0.7), (-0.5724, -0.9888, 1.025), (-0.5142, -0.9888, 1.12), (-0.5213, -1.009, 0.0351), (-0.5144, -1.309, 1.184), (-0.531, -1.279, 0.0351), (-0.9881, -1.11, 0.2763), (-0.9586, -1.132, 0.0351), (-0.9883, -0.9888, 0.3715), (-0.9463, -1.012, 0.0351), (-0.9889, -1.309, 0.9088), (-0.9599, -1.283, 0.0351), (-0.5727, -1.309, 1.149), (-0.5994, -1.269, 0.0351), (-0.5265, -1.132, 0.0351), (0.9745, -1.009, 0.1086), (0.3803, -1.286, -0.02582), (0.3538, -1.312, 0.9088), (0.3774, -1.011, -0.02582), (0.35, -0.9861, 0.7855), (0.9709, -1.291, 0.1086), (0.9896, -1.312, 1.184), (0.9897, -0.9887, 1.12), (-0.4621, -1.686, 0.03762), (-0.5772, -1.682, 0.03762), (-0.4409, -1.791, 0.03762), (-0.4574, -1.665, 0.307), (-0.3725, -1.775, 0.7005), (-0.4315, -1.647, 1.024), (-0.3734, -1.647, 1.119), (-0.3805, -1.668, 0.03762), (-0.3736, -1.967, 1.183), (-0.3805, -1.946, 0.03762), (-0.9957, -1.768, 0.2781), (-0.9724, -1.791, 0.03762), (-0.9959, -1.647, 0.373), (-0.9601, -1.67, 0.03762), (-0.9965, -1.967, 0.9087), (-0.9737, -1.941, 0.03762), (-0.4317, -1.967, 1.148), (-0.4583, -1.926, 0.03762), (-0.3857, -1.791, 0.03762), (0.5284, -1.94, 0.1629), (-0.2299, -1.65, 0.7005), (-0.2137, -1.663, 0.4312), (-0.3599, -1.651, 1.119), (-0.3392, -1.658, 0.1629), (0.1505, -1.652, 1.183), (0.1297, -1.658, 0.1629), (-0.2363, -1.958, 0.2781), (-0.2137, -1.949, -0.0962), (-0.3517, -1.953, 0.373), (-0.3288, -1.931, -0.0962), (0.1505, -1.96, 0.9087), (0.124, -1.934, -0.0962), (-0.2935, -1.658, 0.1629), (-0.2137, -1.682, 0.1423), (-0.2137, -1.682, 0.1423), (-0.064, -1.658, 0.1629), (0.4763, -1.688, 0.1109), (0.1978, -1.943, -0.02313), (0.1713, -1.969, 0.9087), (0.1949, -1.683, -0.02313), (0.1676, -1.658, 0.7858), (0.4763, -1.949, 0.1109), (0.4965, -1.969, 1.183), (0.4896, -1.681, 0.1109), (0.4966, -1.66, 1.119), (0.9762, -1.953, 0.1629), (0.5341, -1.674, -0.0962), (0.5076, -1.648, 0.9087), (0.9741, -1.672, -0.0962), (0.9939, -1.65, 0.373), (0.5076, -1.967, 1.183), (0.9923, -1.967, 1.119), (0.4871, -1.634, 0.7005), (0.4708, -1.621, 0.4312), (0.6171, -1.633, 1.119), (0.5963, -1.626, 0.1629), (0.0218, -1.633, 1.183), (0.04254, -1.626, 0.1629), (0.4934, -1.316, 0.2781), (0.4708, -1.326, -0.0962), (0.6089, -1.321, 0.373), (0.586, -1.343, -0.0962), (0.0218, -1.314, 0.9087), (0.04824, -1.34, -0.0962), (0.65, -1.324, 0.1629), (0.8367, -1.348, 0.1423), (0.8367, -1.348, 0.1423), (0.9165, -1.324, 0.1629), (0.6557, -1.61, -0.0962), (0.6293, -1.636, 0.9087), (0.9697, -1.613, -0.0962), (0.9918, -1.635, 0.373), (0.8367, -1.625, -0.0962), (0.8593, -1.635, 0.2781), (0.6293, -1.318, 1.183), (0.9719, -1.324, 0.1629), (0.9903, -1.317, 1.119), (0.8367, -1.329, 0.4312), (0.853, -1.317, 0.7005), (0.5507, -1.626, 0.1629), (0.4708, -1.602, 0.1423), (0.4708, -1.602, 0.1423), (0.3212, -1.626, 0.1629), (-0.676, -1.314, 0.7005), (-0.6923, -1.327, 0.4312), (-0.546, -1.315, 1.119), (-0.5668, -1.322, 0.1629), (-0.9931, -1.315, 1.183), (-0.9732, -1.322, 0.1629), (-0.6697, -1.633, 0.2781), (-0.6923, -1.623, -0.0962), (-0.5542, -1.627, 0.373), (-0.5771, -1.605, -0.0962), (-0.9931, -1.634, 0.9087), (-0.9675, -1.608, -0.0962), (-0.6124, -1.322, 0.1629), (-0.6923, -1.346, 0.1423), (-0.6923, -1.346, 0.1423), (-0.8419, -1.322, 0.1629)], [], [(1, 0, 3), (4, 257, 259, 6), (16, 17, 15, 14), (9, 18, 2, 17), (7, 6, 5, 3), (261, 257, 4, 8), (0, 7, 3), (4, 18, 9, 8), (258, 265, 12, 5), (15, 11, 10, 14), (12, 10, 11, 13), (269, 16, 14, 267), (18, 7, 0, 2), (2, 0, 1, 13, 11), (8, 9, 17, 16), (261, 8, 16, 269), (3, 5, 12, 13, 1), (263, 267, 14, 10), (6, 7, 18, 4), (259, 258, 5, 6), (17, 2, 11, 15), (283, 30, 24, 277), (32, 31, 22, 33, 34), (26, 279, 281, 28), (19, 33, 21, 20), (285, 279, 26, 32), (22, 31, 25, 27, 20), (31, 32, 26, 25), (33, 22, 20, 21), (26, 28, 27, 25), (19, 20, 27, 23), (34, 287, 285, 32), (23, 27, 28, 24), (34, 33, 19, 30), (318, 65, 62, 315), (281, 277, 24, 28), (30, 19, 23, 24), (294, 298, 45, 41), (292, 39, 45, 298), (37, 38, 47, 36, 35), (292, 288, 35, 39), (40, 50, 49, 42, 46), (36, 47, 49, 48), (43, 296, 294, 41), (290, 296, 43, 37), (35, 288, 290, 37), (35, 36, 50, 40, 39), (43, 41, 42, 44), (46, 42, 41, 45), (38, 37, 43, 44), (39, 40, 46, 45), (47, 38, 44, 42, 49), (50, 36, 48, 49), (310, 57, 53, 306), (312, 308, 55, 59), (55, 308, 306, 53), (52, 54, 55, 53), (58, 59, 55, 54), (56, 51, 58, 54, 52), (57, 310, 312, 59), (56, 57, 59, 58, 51), (65, 318, 319, 66), (57, 56, 52, 53), (29, 60, 63, 61), (64, 317, 315, 62), (61, 63, 64, 62), (319, 317, 64, 66), (60, 66, 64, 63), (283, 287, 34, 30), (60, 29, 65, 66), (326, 330, 77, 73), (65, 29, 61, 62), (324, 71, 77, 330), (69, 70, 68, 67), (324, 320, 67, 71), (72, 95, 94, 74, 78), (68, 70, 94, 93), (342, 337, 84, 89), (322, 328, 75, 69), (67, 320, 322, 69), (67, 68, 95, 72, 71), (75, 73, 74, 76), (78, 74, 73, 77), (70, 69, 75, 76), (71, 72, 78, 77), (361, 108, 109, 362), (90, 92, 91, 82), (88, 341, 339, 86), (79, 80, 81, 91), (343, 90, 86, 339), (82, 80, 87, 85), (82, 85, 86, 90), (91, 81, 80, 82), (86, 85, 87, 88), (79, 83, 87, 80), (90, 343, 345, 92), (83, 84, 88, 87), (92, 89, 79, 91), (342, 89, 92, 345), (341, 88, 84, 337), (75, 328, 326, 73), (89, 84, 83, 79), (70, 76, 74, 94), (95, 68, 93, 94), (108, 110, 96, 107), (104, 357, 355, 102), (359, 351, 98, 106), (362, 109, 102, 355), (112, 103, 101, 111), (111, 101, 102, 109), (106, 98, 97, 105), (102, 101, 103, 104), (97, 99, 103, 112), (359, 106, 110, 363), (99, 100, 104, 103), (110, 106, 105, 96), (351, 353, 100, 98), (357, 104, 100, 353), (372, 119, 123, 376), (98, 100, 99, 97), (108, 361, 363, 110), (105, 97, 112, 96), (107, 111, 109, 108), (96, 112, 111, 107), (370, 376, 123, 117), (115, 113, 114, 125, 116), (370, 117, 113, 366), (118, 124, 120, 127, 128), (114, 126, 127, 125), (119, 372, 374, 121), (368, 115, 121, 374), (115, 368, 366, 113), (113, 117, 118, 128, 114), (121, 122, 120, 119), (124, 123, 119, 120), (116, 122, 121, 115), (117, 123, 124, 118), (139, 392, 390, 137), (125, 127, 120, 122, 116), (128, 127, 126, 114), (131, 384, 386, 133), (143, 144, 142, 141), (136, 145, 130, 144), (134, 133, 132, 129), (131, 145, 136, 135), (385, 392, 139, 132), (142, 138, 137, 141), (139, 137, 138, 140), (396, 143, 141, 394), (145, 134, 129, 130), (130, 129, 140, 138), (135, 136, 144, 143), (388, 384, 131, 135), (129, 132, 139, 140), (133, 134, 145, 131), (386, 385, 132, 133), (144, 130, 138, 142), (405, 152, 148, 401), (406, 403, 150, 153), (150, 403, 401, 148), (147, 149, 150, 148), (146, 153, 150, 149), (151, 146, 149, 147), (152, 405, 406, 153), (151, 152, 153, 146), (388, 135, 143, 396), (152, 151, 147, 148), (390, 394, 141, 137), (166, 419, 417, 164), (155, 154, 157), (158, 411, 413, 160), (170, 171, 169, 168), (163, 172, 156, 171), (161, 160, 159, 157), (415, 411, 158, 162), (154, 161, 157), (158, 172, 163, 162), (412, 419, 166, 159), (457, 204, 201, 454), (169, 165, 164, 168), (166, 164, 165, 167), (423, 170, 168, 421), (172, 161, 154, 156), (156, 154, 155, 167, 165), (162, 163, 171, 170), (415, 162, 170, 423), (157, 159, 166, 167, 155), (417, 421, 168, 164), (160, 161, 172, 158), (413, 412, 159, 160), (171, 156, 165, 169), (431, 178, 184, 437), (176, 177, 186, 175, 174), (431, 427, 174, 178), (179, 189, 188, 181, 185), (175, 186, 188, 187), (182, 435, 433, 180), (429, 435, 182, 176), (174, 427, 429, 176), (174, 175, 189, 179, 178), (182, 180, 181, 183), (185, 181, 180, 184), (177, 176, 182, 183), (178, 179, 185, 184), (449, 196, 192, 445), (186, 177, 183, 181, 188), (189, 175, 187, 188), (451, 447, 194, 198), (194, 447, 445, 192), (191, 193, 194, 192), (197, 198, 194, 193), (195, 190, 197, 193, 191), (196, 449, 451, 198), (195, 196, 198, 197, 190), (204, 457, 458, 205), (196, 195, 191, 192), (173, 199, 202, 200), (203, 456, 454, 201), (200, 202, 203, 201), (458, 456, 203, 205), (199, 205, 203, 202), (433, 437, 184, 180), (199, 173, 204, 205), (465, 469, 216, 212), (204, 173, 200, 201), (463, 210, 216, 469), (208, 209, 233, 207, 206), (463, 459, 206, 210), (211, 236, 235, 213, 217), (207, 233, 235, 234), (481, 476, 223, 228), (461, 467, 214, 208), (206, 459, 461, 208), (206, 207, 236, 211, 210), (214, 212, 213, 215), (217, 213, 212, 216), (209, 208, 214, 215), (210, 211, 217, 216), (230, 232, 231, 221, 229), (227, 480, 478, 225), (218, 219, 220, 231), (483, 230, 225, 478), (221, 219, 226, 224, 229), (229, 224, 225, 230), (231, 220, 219, 221), (225, 224, 226, 227), (218, 222, 226, 219), (230, 483, 485, 232), (222, 223, 227, 226), (232, 228, 218, 231), (481, 228, 232, 485), (480, 227, 223, 476), (214, 467, 465, 212), (228, 223, 222, 218), (233, 209, 215, 213, 235), (236, 207, 234, 235), (496, 243, 247, 500), (494, 500, 247, 241), (239, 237, 238, 249, 240), (494, 241, 237, 490), (242, 248, 244, 251, 252), (238, 250, 251, 249), (243, 496, 498, 245), (492, 239, 245, 498), (239, 492, 490, 237), (237, 241, 242, 252, 238), (245, 246, 244, 243), (248, 247, 243, 244), (240, 246, 245, 239), (241, 247, 248, 242), (249, 251, 244, 246, 240), (252, 251, 250, 238), (254, 256, 253), (269, 267, 268, 270), (262, 270, 255, 271), (260, 256, 258, 259), (253, 256, 260), (257, 261, 262, 271), (268, 267, 263, 264), (265, 266, 264, 263), (271, 255, 253, 260), (255, 264, 266, 254, 253), (261, 269, 270, 262), (256, 254, 266, 265, 258), (259, 257, 271, 260), (270, 268, 264, 255), (285, 287, 286, 275, 284), (272, 273, 274, 286), (275, 273, 280, 278, 284), (284, 278, 279, 285), (286, 274, 273, 275), (279, 278, 280, 281), (272, 276, 280, 273), (276, 277, 281, 280), (287, 283, 272, 286), (283, 277, 276, 272), (290, 288, 289, 300, 291), (293, 299, 295, 302, 303), (289, 301, 302, 300), (288, 292, 293, 303, 289), (296, 297, 295, 294), (299, 298, 294, 295), (291, 297, 296, 290), (292, 298, 299, 293), (300, 302, 295, 297, 291), (303, 302, 301, 289), (305, 306, 308, 307), (311, 307, 308, 312), (309, 305, 307, 311, 304), (309, 304, 311, 312, 310), (310, 306, 305, 309), (282, 314, 316, 313), (314, 315, 317, 316), (313, 316, 317, 319), (313, 319, 318, 282), (318, 315, 314, 282), (322, 320, 321, 323), (325, 331, 327, 347, 348), (321, 346, 347, 323), (320, 324, 325, 348, 321), (328, 329, 327, 326), (331, 330, 326, 327), (323, 329, 328, 322), (324, 330, 331, 325), (343, 335, 344, 345), (332, 344, 334, 333), (335, 338, 340, 333), (335, 343, 339, 338), (344, 335, 333, 334), (339, 341, 340, 338), (332, 333, 340, 336), (336, 340, 341, 337), (345, 344, 332, 342), (342, 332, 336, 337), (323, 347, 327, 329), (348, 347, 346, 321), (361, 360, 349, 363), (365, 364, 354, 356), (364, 362, 355, 354), (359, 358, 350, 351), (355, 357, 356, 354), (350, 365, 356, 352), (352, 356, 357, 353), (363, 349, 358, 359), (351, 350, 352, 353), (358, 349, 365, 350), (360, 361, 362, 364), (349, 360, 364, 365), (368, 369, 378, 367, 366), (371, 381, 380, 373, 377), (367, 378, 380, 379), (366, 367, 381, 371, 370), (374, 372, 373, 375), (377, 373, 372, 376), (369, 368, 374, 375), (370, 371, 377, 376), (378, 369, 375, 373, 380), (381, 367, 379, 380), (396, 394, 395, 397), (389, 397, 383, 398), (387, 382, 385, 386), (384, 388, 389, 398), (395, 394, 390, 391), (392, 393, 391, 390), (398, 383, 382, 387), (383, 391, 393, 382), (388, 396, 397, 389), (382, 393, 392, 385), (386, 384, 398, 387), (397, 395, 391, 383), (400, 401, 403, 402), (399, 402, 403, 406), (404, 400, 402, 399), (404, 399, 406, 405), (405, 401, 400, 404), (408, 410, 407), (423, 421, 422, 424), (416, 424, 409, 425), (414, 410, 412, 413), (407, 410, 414), (411, 415, 416, 425), (422, 421, 417, 418), (419, 420, 418, 417), (425, 409, 407, 414), (409, 418, 420, 408, 407), (415, 423, 424, 416), (410, 408, 420, 419, 412), (413, 411, 425, 414), (424, 422, 418, 409), (429, 427, 428, 439, 430), (432, 438, 434, 441, 442), (428, 440, 441, 439), (427, 431, 432, 442, 428), (435, 436, 434, 433), (438, 437, 433, 434), (430, 436, 435, 429), (431, 437, 438, 432), (439, 441, 434, 436, 430), (442, 441, 440, 428), (444, 445, 447, 446), (450, 446, 447, 451), (448, 444, 446, 450, 443), (448, 443, 450, 451, 449), (449, 445, 444, 448), (426, 453, 455, 452), (453, 454, 456, 455), (452, 455, 456, 458), (452, 458, 457, 426), (457, 454, 453, 426), (461, 459, 460, 486, 462), (464, 470, 466, 488, 489), (460, 487, 488, 486), (459, 463, 464, 489, 460), (467, 468, 466, 465), (470, 469, 465, 466), (462, 468, 467, 461), (463, 469, 470, 464), (483, 482, 474, 484, 485), (471, 484, 473, 472), (474, 482, 477, 479, 472), (482, 483, 478, 477), (484, 474, 472, 473), (478, 480, 479, 477), (471, 472, 479, 475), (475, 479, 480, 476), (485, 484, 471, 481), (481, 471, 475, 476), (486, 488, 466, 468, 462), (489, 488, 487, 460), (492, 493, 502, 491, 490), (495, 505, 504, 497, 501), (491, 502, 504, 503), (490, 491, 505, 495, 494), (498, 496, 497, 499), (501, 497, 496, 500), (493, 492, 498, 499), (494, 495, 501, 500), (502, 493, 499, 497, 504), (505, 491, 503, 504), (12, 265, 263, 10), (507, 506, 509), (510, 763, 765, 512), (522, 523, 521, 520), (515, 524, 508, 523), (513, 512, 511, 509), (767, 763, 510, 514), (506, 513, 509), (510, 524, 515, 514), (764, 771, 518, 511), (521, 517, 516, 520), (518, 516, 517, 519), (775, 522, 520, 773), (524, 513, 506, 508), (508, 506, 507, 519, 517), (514, 515, 523, 522), (767, 514, 522, 775), (509, 511, 518, 519, 507), (769, 773, 520, 516), (512, 513, 524, 510), (765, 764, 511, 512), (523, 508, 517, 521), (789, 536, 530, 783), (538, 537, 528, 539, 540), (532, 785, 787, 534), (525, 539, 527, 526), (791, 785, 532, 538), (528, 537, 531, 533, 526), (537, 538, 532, 531), (539, 528, 526, 527), (532, 534, 533, 531), (525, 526, 533, 529), (540, 793, 791, 538), (529, 533, 534, 530), (540, 539, 525, 536), (824, 571, 568, 821), (787, 783, 530, 534), (536, 525, 529, 530), (800, 804, 551, 547), (798, 545, 551, 804), (543, 544, 553, 542, 541), (798, 794, 541, 545), (546, 556, 555, 548, 552), (542, 553, 555, 554), (549, 802, 800, 547), (796, 802, 549, 543), (541, 794, 796, 543), (541, 542, 556, 546, 545), (549, 547, 548, 550), (552, 548, 547, 551), (544, 543, 549, 550), (545, 546, 552, 551), (553, 544, 550, 548, 555), (556, 542, 554, 555), (816, 563, 559, 812), (818, 814, 561, 565), (561, 814, 812, 559), (558, 560, 561, 559), (564, 565, 561, 560), (562, 557, 564, 560, 558), (563, 816, 818, 565), (562, 563, 565, 564, 557), (571, 824, 825, 572), (563, 562, 558, 559), (535, 566, 569, 567), (570, 823, 821, 568), (567, 569, 570, 568), (825, 823, 570, 572), (566, 572, 570, 569), (789, 793, 540, 536), (566, 535, 571, 572), (832, 836, 583, 579), (571, 535, 567, 568), (830, 577, 583, 836), (575, 576, 574, 573), (830, 826, 573, 577), (578, 601, 600, 580, 584), (574, 576, 600, 599), (848, 843, 590, 595), (828, 834, 581, 575), (573, 826, 828, 575), (573, 574, 601, 578, 577), (581, 579, 580, 582), (584, 580, 579, 583), (576, 575, 581, 582), (577, 578, 584, 583), (867, 614, 615, 868), (596, 598, 597, 588), (594, 847, 845, 592), (585, 586, 587, 597), (849, 596, 592, 845), (588, 586, 593, 591), (588, 591, 592, 596), (597, 587, 586, 588), (592, 591, 593, 594), (585, 589, 593, 586), (596, 849, 851, 598), (589, 590, 594, 593), (598, 595, 585, 597), (848, 595, 598, 851), (847, 594, 590, 843), (581, 834, 832, 579), (595, 590, 589, 585), (576, 582, 580, 600), (601, 574, 599, 600), (614, 616, 602, 613), (610, 863, 861, 608), (865, 857, 604, 612), (868, 615, 608, 861), (618, 609, 607, 617), (617, 607, 608, 615), (612, 604, 603, 611), (608, 607, 609, 610), (603, 605, 609, 618), (865, 612, 616, 869), (605, 606, 610, 609), (616, 612, 611, 602), (857, 859, 606, 604), (863, 610, 606, 859), (878, 625, 629, 882), (604, 606, 605, 603), (614, 867, 869, 616), (611, 603, 618, 602), (613, 617, 615, 614), (602, 618, 617, 613), (876, 882, 629, 623), (621, 619, 620, 631, 622), (876, 623, 619, 872), (624, 630, 626, 633, 634), (620, 632, 633, 631), (625, 878, 880, 627), (874, 621, 627, 880), (621, 874, 872, 619), (619, 623, 624, 634, 620), (627, 628, 626, 625), (630, 629, 625, 626), (622, 628, 627, 621), (623, 629, 630, 624), (645, 898, 896, 643), (631, 633, 626, 628, 622), (634, 633, 632, 620), (637, 890, 892, 639), (649, 650, 648, 647), (642, 651, 636, 650), (640, 639, 638, 635), (637, 651, 642, 641), (891, 898, 645, 638), (648, 644, 643, 647), (645, 643, 644, 646), (902, 649, 647, 900), (651, 640, 635, 636), (636, 635, 646, 644), (641, 642, 650, 649), (894, 890, 637, 641), (635, 638, 645, 646), (639, 640, 651, 637), (892, 891, 638, 639), (650, 636, 644, 648), (911, 658, 654, 907), (912, 909, 656, 659), (656, 909, 907, 654), (653, 655, 656, 654), (652, 659, 656, 655), (657, 652, 655, 653), (658, 911, 912, 659), (657, 658, 659, 652), (894, 641, 649, 902), (658, 657, 653, 654), (896, 900, 647, 643), (672, 925, 923, 670), (661, 660, 663), (664, 917, 919, 666), (676, 677, 675, 674), (669, 678, 662, 677), (667, 666, 665, 663), (921, 917, 664, 668), (660, 667, 663), (664, 678, 669, 668), (918, 925, 672, 665), (963, 710, 707, 960), (675, 671, 670, 674), (672, 670, 671, 673), (929, 676, 674, 927), (678, 667, 660, 662), (662, 660, 661, 673, 671), (668, 669, 677, 676), (921, 668, 676, 929), (663, 665, 672, 673, 661), (923, 927, 674, 670), (666, 667, 678, 664), (919, 918, 665, 666), (677, 662, 671, 675), (937, 684, 690, 943), (682, 683, 692, 681, 680), (937, 933, 680, 684), (685, 695, 694, 687, 691), (681, 692, 694, 693), (688, 941, 939, 686), (935, 941, 688, 682), (680, 933, 935, 682), (680, 681, 695, 685, 684), (688, 686, 687, 689), (691, 687, 686, 690), (683, 682, 688, 689), (684, 685, 691, 690), (955, 702, 698, 951), (692, 683, 689, 687, 694), (695, 681, 693, 694), (957, 953, 700, 704), (700, 953, 951, 698), (697, 699, 700, 698), (703, 704, 700, 699), (701, 696, 703, 699, 697), (702, 955, 957, 704), (701, 702, 704, 703, 696), (710, 963, 964, 711), (702, 701, 697, 698), (679, 705, 708, 706), (709, 962, 960, 707), (706, 708, 709, 707), (964, 962, 709, 711), (705, 711, 709, 708), (939, 943, 690, 686), (705, 679, 710, 711), (971, 975, 722, 718), (710, 679, 706, 707), (969, 716, 722, 975), (714, 715, 739, 713, 712), (969, 965, 712, 716), (717, 742, 741, 719, 723), (713, 739, 741, 740), (987, 982, 729, 734), (967, 973, 720, 714), (712, 965, 967, 714), (712, 713, 742, 717, 716), (720, 718, 719, 721), (723, 719, 718, 722), (715, 714, 720, 721), (716, 717, 723, 722), (736, 738, 737, 727, 735), (733, 986, 984, 731), (724, 725, 726, 737), (989, 736, 731, 984), (727, 725, 732, 730, 735), (735, 730, 731, 736), (737, 726, 725, 727), (731, 730, 732, 733), (724, 728, 732, 725), (736, 989, 991, 738), (728, 729, 733, 732), (738, 734, 724, 737), (987, 734, 738, 991), (986, 733, 729, 982), (720, 973, 971, 718), (734, 729, 728, 724), (739, 715, 721, 719, 741), (742, 713, 740, 741), (1002, 749, 753, 1006), (1000, 1006, 753, 747), (745, 743, 744, 755, 746), (1000, 747, 743, 996), (748, 754, 750, 757, 758), (744, 756, 757, 755), (749, 1002, 1004, 751), (998, 745, 751, 1004), (745, 998, 996, 743), (743, 747, 748, 758, 744), (751, 752, 750, 749), (754, 753, 749, 750), (746, 752, 751, 745), (747, 753, 754, 748), (755, 757, 750, 752, 746), (758, 757, 756, 744), (760, 762, 759), (775, 773, 774, 776), (768, 776, 761, 777), (766, 762, 764, 765), (759, 762, 766), (763, 767, 768, 777), (774, 773, 769, 770), (771, 772, 770, 769), (777, 761, 759, 766), (761, 770, 772, 760, 759), (767, 775, 776, 768), (762, 760, 772, 771, 764), (765, 763, 777, 766), (776, 774, 770, 761), (791, 793, 792, 781, 790), (778, 779, 780, 792), (781, 779, 786, 784, 790), (790, 784, 785, 791), (792, 780, 779, 781), (785, 784, 786, 787), (778, 782, 786, 779), (782, 783, 787, 786), (793, 789, 778, 792), (789, 783, 782, 778), (796, 794, 795, 806, 797), (799, 805, 801, 808, 809), (795, 807, 808, 806), (794, 798, 799, 809, 795), (802, 803, 801, 800), (805, 804, 800, 801), (797, 803, 802, 796), (798, 804, 805, 799), (806, 808, 801, 803, 797), (809, 808, 807, 795), (811, 812, 814, 813), (817, 813, 814, 818), (815, 811, 813, 817, 810), (815, 810, 817, 818, 816), (816, 812, 811, 815), (788, 820, 822, 819), (820, 821, 823, 822), (819, 822, 823, 825), (819, 825, 824, 788), (824, 821, 820, 788), (828, 826, 827, 829), (831, 837, 833, 853, 854), (827, 852, 853, 829), (826, 830, 831, 854, 827), (834, 835, 833, 832), (837, 836, 832, 833), (829, 835, 834, 828), (830, 836, 837, 831), (849, 841, 850, 851), (838, 850, 840, 839), (841, 844, 846, 839), (841, 849, 845, 844), (850, 841, 839, 840), (845, 847, 846, 844), (838, 839, 846, 842), (842, 846, 847, 843), (851, 850, 838, 848), (848, 838, 842, 843), (829, 853, 833, 835), (854, 853, 852, 827), (867, 866, 855, 869), (871, 870, 860, 862), (870, 868, 861, 860), (865, 864, 856, 857), (861, 863, 862, 860), (856, 871, 862, 858), (858, 862, 863, 859), (869, 855, 864, 865), (857, 856, 858, 859), (864, 855, 871, 856), (866, 867, 868, 870), (855, 866, 870, 871), (874, 875, 884, 873, 872), (877, 887, 886, 879, 883), (873, 884, 886, 885), (872, 873, 887, 877, 876), (880, 878, 879, 881), (883, 879, 878, 882), (875, 874, 880, 881), (876, 877, 883, 882), (884, 875, 881, 879, 886), (887, 873, 885, 886), (902, 900, 901, 903), (895, 903, 889, 904), (893, 888, 891, 892), (890, 894, 895, 904), (901, 900, 896, 897), (898, 899, 897, 896), (904, 889, 888, 893), (889, 897, 899, 888), (894, 902, 903, 895), (888, 899, 898, 891), (892, 890, 904, 893), (903, 901, 897, 889), (906, 907, 909, 908), (905, 908, 909, 912), (910, 906, 908, 905), (910, 905, 912, 911), (911, 907, 906, 910), (914, 916, 913), (929, 927, 928, 930), (922, 930, 915, 931), (920, 916, 918, 919), (913, 916, 920), (917, 921, 922, 931), (928, 927, 923, 924), (925, 926, 924, 923), (931, 915, 913, 920), (915, 924, 926, 914, 913), (921, 929, 930, 922), (916, 914, 926, 925, 918), (919, 917, 931, 920), (930, 928, 924, 915), (935, 933, 934, 945, 936), (938, 944, 940, 947, 948), (934, 946, 947, 945), (933, 937, 938, 948, 934), (941, 942, 940, 939), (944, 943, 939, 940), (936, 942, 941, 935), (937, 943, 944, 938), (945, 947, 940, 942, 936), (948, 947, 946, 934), (950, 951, 953, 952), (956, 952, 953, 957), (954, 950, 952, 956, 949), (954, 949, 956, 957, 955), (955, 951, 950, 954), (932, 959, 961, 958), (959, 960, 962, 961), (958, 961, 962, 964), (958, 964, 963, 932), (963, 960, 959, 932), (967, 965, 966, 992, 968), (970, 976, 972, 994, 995), (966, 993, 994, 992), (965, 969, 970, 995, 966), (973, 974, 972, 971), (976, 975, 971, 972), (968, 974, 973, 967), (969, 975, 976, 970), (989, 988, 980, 990, 991), (977, 990, 979, 978), (980, 988, 983, 985, 978), (988, 989, 984, 983), (990, 980, 978, 979), (984, 986, 985, 983), (977, 978, 985, 981), (981, 985, 986, 982), (991, 990, 977, 987), (987, 977, 981, 982), (992, 994, 972, 974, 968), (995, 994, 993, 966), (998, 999, 1008, 997, 996), (1001, 1011, 1010, 1003, 1007), (997, 1008, 1010, 1009), (996, 997, 1011, 1001, 1000), (1004, 1002, 1003, 1005), (1007, 1003, 1002, 1006), (999, 998, 1004, 1005), (1000, 1001, 1007, 1006), (1008, 999, 1005, 1003, 1010), (1011, 997, 1009, 1010), (518, 771, 769, 516)])
me_cube_013.polygons.foreach_set('material_index', [1, 0, 0, 0, 0, 0, 1, 0, 0, 0, 0, 0, 0, 0, 0, 0, 0, 0, 0, 0, 0, 0, 0, 0, 1, 0, 0, 0, 1, 0, 0, 0, 0, 0, 0, 0, 0, 0, 0, 0, 0, 0, 1, 0, 0, 0, 0, 0, 0, 0, 0, 0, 1, 0, 0, 0, 0, 0, 0, 0, 0, 0, 0, 0, 0, 0, 0, 0, 0, 0, 0, 0, 0, 0, 0, 0, 0, 0, 0, 0, 0, 0, 0, 0, 0, 0, 0, 0, 1, 0, 0, 0, 1, 0, 0, 0, 0, 0, 0, 0, 0, 0, 0, 0, 0, 0, 0, 0, 0, 0, 0, 0, 0, 0, 0, 0, 0, 0, 0, 0, 0, 0, 0, 0, 0, 0, 0, 0, 1, 0, 0, 0, 0, 0, 0, 0, 0, 0, 0, 1, 0, 0, 0, 0, 0, 0, 0, 0, 0, 0, 0, 0, 0, 0, 0, 0, 0, 0, 0, 0, 0, 0, 0, 0, 0, 0, 0, 0, 0, 1, 0, 0, 0, 0, 0, 1, 0, 0, 0, 0, 0, 0, 0, 0, 0, 0, 0, 0, 0, 0, 0, 0, 0, 0, 0, 1, 0, 0, 0, 0, 0, 0, 0, 0, 0, 0, 1, 0, 0, 0, 0, 0, 0, 0, 0, 0, 0, 0, 0, 0, 0, 0, 0, 0, 0, 0, 0, 0, 0, 0, 0, 0, 0, 0, 0, 0, 0, 0, 0, 0, 1, 0, 0, 0, 1, 0, 0, 0, 0, 0, 0, 0, 0, 0, 0, 0, 0, 0, 0, 0, 0, 1, 0, 0, 0, 0, 0, 0, 0, 0, 0, 1, 1, 0, 0, 0, 1, 0, 0, 0, 0, 0, 0, 0, 0, 0, 0, 1, 0, 0, 1, 0, 0, 0, 0, 0, 0, 0, 1, 0, 0, 0, 0, 0, 0, 1, 0, 0, 0, 0, 0, 0, 0, 0, 0, 0, 0, 0, 0, 0, 0, 0, 0, 0, 0, 1, 0, 0, 1, 0, 0, 0, 0, 0, 0, 0, 0, 0, 0, 0, 0, 0, 0, 0, 0, 0, 0, 0, 0, 0, 1, 0, 0, 0, 0, 0, 0, 1, 0, 0, 0, 0, 0, 0, 0, 0, 0, 0, 0, 0, 0, 0, 0, 0, 0, 1, 0, 0, 0, 1, 0, 0, 0, 0, 0, 0, 0, 0, 0, 0, 0, 1, 0, 0, 0, 0, 0, 0, 1, 0, 0, 0, 0, 0, 0, 0, 0, 0, 0, 0, 0, 0, 0, 0, 0, 0, 0, 0, 1, 0, 0, 1, 0, 0, 0, 0, 0, 0, 0, 0, 0, 1, 0, 0, 0, 0, 0, 0, 1, 0, 1, 0, 0, 0, 0, 0, 1, 0, 0, 0, 0, 0, 0, 0, 0, 0, 0, 0, 0, 0, 0, 0, 0, 0, 1, 0, 0, 0, 1, 0, 0, 0, 0, 0, 0, 0, 0, 0, 0, 0, 0, 0, 1, 0, 0, 0, 0, 0, 0, 0, 0, 0, 1, 0, 0, 0, 0, 0, 0, 0, 0, 0, 0, 0, 0, 0, 0, 0, 0, 0, 0, 0, 0, 0, 0, 0, 0, 0, 0, 0, 0, 0, 0, 0, 0, 0, 0, 0, 1, 0, 0, 0, 1, 0, 0, 0, 0, 0, 0, 0, 0, 0, 0, 0, 0, 0, 0, 0, 0, 0, 0, 0, 0, 0, 0, 0, 0, 0, 0, 0, 0, 0, 0, 0, 0, 0, 0, 0, 1, 0, 0, 0, 0, 0, 0, 0, 0, 0, 0, 1, 0, 0, 0, 0, 0, 0, 0, 0, 0, 0, 0, 0, 0, 0, 0, 0, 0, 0, 0, 0, 0, 0, 0, 0, 0, 0, 0, 0, 0, 1, 0, 0, 0, 0, 0, 1, 0, 0, 0, 0, 0, 0, 0, 0, 0, 0, 0, 0, 0, 0, 0, 0, 0, 0, 0, 1, 0, 0, 0, 0, 0, 0, 0, 0, 0, 0, 1, 0, 0, 0, 0, 0, 0, 0, 0, 0, 0, 0, 0, 0, 0, 0, 0, 0, 0, 0, 0, 0, 0, 0, 0, 0, 0, 0, 0, 0, 0, 0, 0, 0, 1, 0, 0, 0, 1, 0, 0, 0, 0, 0, 0, 0, 0, 0, 0, 0, 0, 0, 0, 0, 0, 1, 0, 0, 0, 0, 0, 0, 0, 0, 0, 1, 1, 0, 0, 0, 1, 0, 0, 0, 0, 0, 0, 0, 0, 0, 0, 1, 0, 0, 1, 0, 0, 0, 0, 0, 0, 0, 1, 0, 0, 0, 0, 0, 0, 1, 0, 0, 0, 0, 0, 0, 0, 0, 0, 0, 0, 0, 0, 0, 0, 0, 0, 0, 0, 1, 0, 0, 1, 0, 0, 0, 0, 0, 0, 0, 0, 0, 0, 0, 0, 0, 0, 0, 0, 0, 0, 0, 0, 0, 1, 0, 0, 0, 0, 0, 0, 1, 0, 0, 0, 0, 0, 0, 0, 0, 0, 0, 0, 0, 0, 0, 0, 0, 0, 1, 0, 0, 0, 1, 0, 0, 0, 0, 0, 0, 0, 0, 0, 0, 0, 1, 0, 0, 0, 0, 0, 0, 1, 0, 0, 0, 0, 0, 0, 0, 0, 0, 0, 0, 0, 0, 0, 0, 0, 0, 0, 0, 1, 0, 0, 1, 0, 0, 0, 0, 0, 0, 0, 0, 0, 1, 0, 0, 0, 0, 0, 0, 1, 0])
me_cube_013.materials.append(mat_main)
me_cube_013.materials.append(mat_highlights)
me_cube_013.use_remesh_preserve_volume = False
me_cube_013.use_remesh_preserve_attributes = False
me_cube_013.use_mirror_vertex_groups = False
me_cube_013.update()

# ---- objects
ob_wall_double_hole = bpy.data.objects.new('Wall_Double_Hole', me_cube_013)

# ---- transforms, parenting, visibility, modifiers, constraints
ob_wall_double_hole.location = (0.0, 0.0, 0.0)
ob_wall_double_hole.rotation_euler = (-1.571, -2.22e-16, 2.22e-16)
ob_wall_double_hole.scale = (1.0, 1.0, 0.05973)
ob_wall_double_hole.lineart.crease_threshold = 0.0
_vg = ob_wall_double_hole.vertex_groups.new(name='Group')

# ---- collection membership
col_collection_1.objects.link(ob_wall_double_hole)

# ---- scene / render settings (as saved in the file)
scene.frame_start = 1; scene.frame_end = 250; scene.frame_set(0)
scene.render.engine = 'CYCLES'
scene.render.resolution_x = 1000
scene.render.resolution_y = 1000
scene.render.dither_intensity = 0.0
scene.cycles.samples = 200
scene.cycles.sampling_pattern = 'TABULATED_SOBOL'
scene.cycles.light_sampling_threshold = 0.0
scene.cycles.use_adaptive_sampling = False
scene.cycles.use_light_tree = False
scene.cycles.caustics_reflective = False
scene.cycles.caustics_refractive = False
scene.cycles.blur_glossy = 0.0
scene.cycles.max_bounces = 2
scene.cycles.pixel_filter_type = 'GAUSSIAN'
scene.cycles.sample_clamp_indirect = 0.0
scene.view_settings.view_transform = 'Standard'
bpy.context.view_layer.update()

# ---- added for rendering (the .blend has no active camera): camera
cam_auto = bpy.data.cameras.new('AutoCamera')
cam_auto.lens = 50.0
cam_auto.sensor_width = 36.0
cam_auto.clip_end = 1000.0
ob_auto_camera = bpy.data.objects.new('AutoCamera', cam_auto)
scene.collection.objects.link(ob_auto_camera)
ob_auto_camera.location = (2.64934, -3.18177, 3.11018)
ob_auto_camera.rotation_euler = (1.09748, -7.21219e-08, 0.694738)
scene.camera = ob_auto_camera
bpy.context.view_layer.update()
